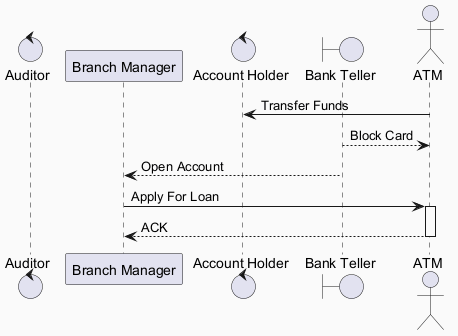

The diagram above was rendered by PlantUML. Its source (embedded in the PNG):
@startuml
skinparam backgroundColor #FAFAFA
skinparam classBackgroundColor #FFF3E0
skinparam classBorderColor #E65100
control "Auditor" as A
participant "Branch Manager" as BM
control "Account Holder" as AH
boundary "Bank Teller" as BT
actor "ATM" as A2
A2 -> AH : Transfer Funds
BT --> A2 : Block Card
BT --> BM : Open Account
BM -> A2 : Apply For Loan
activate A2
A2 --> BM : ACK
deactivate A2
@enduml